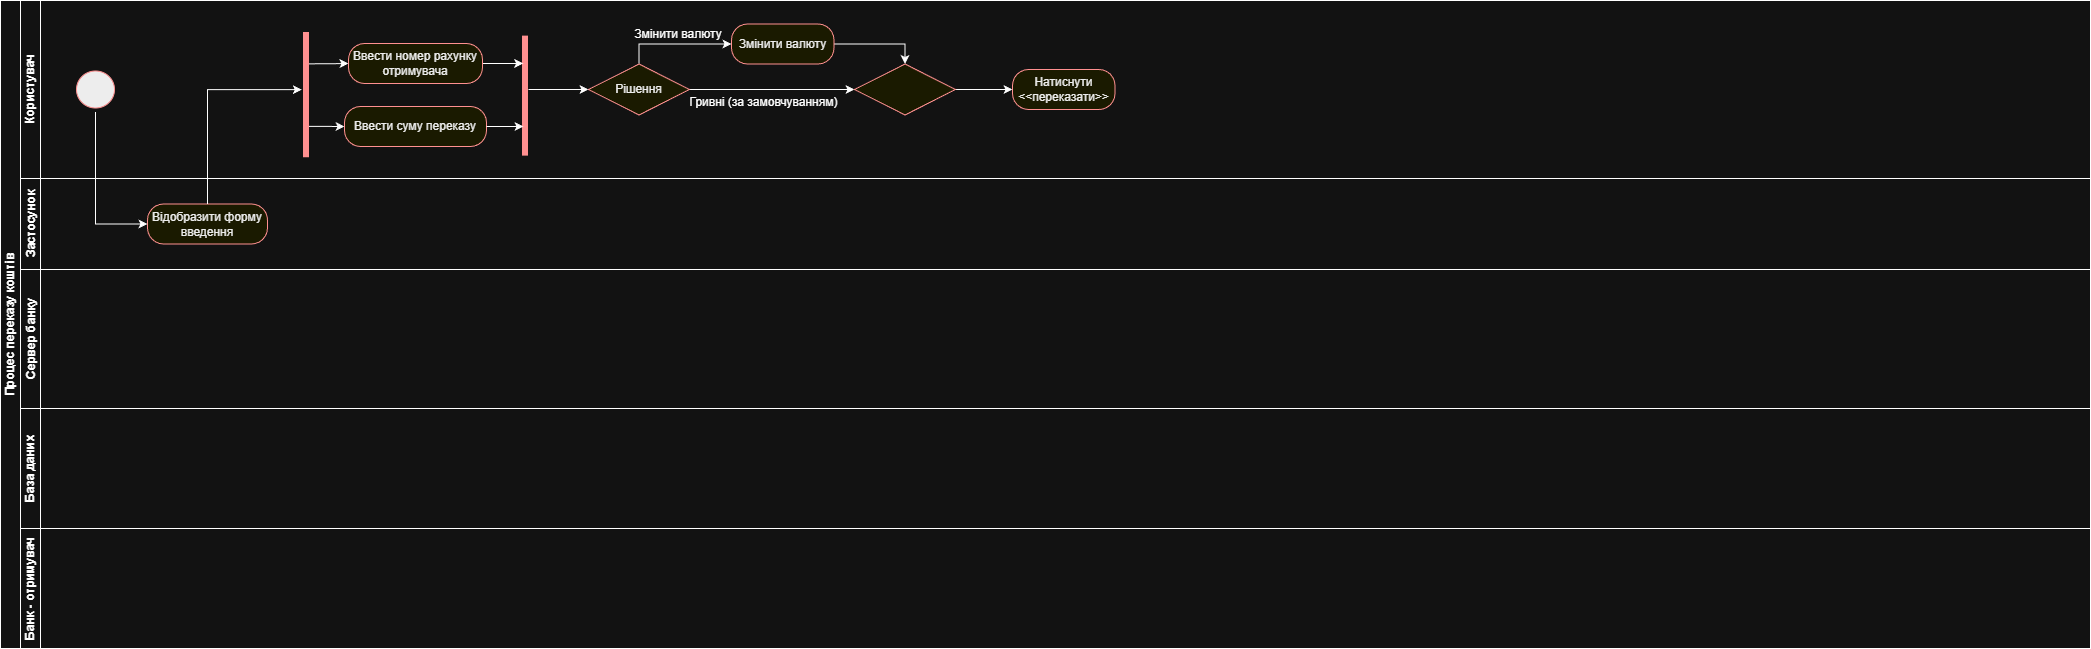

The diagram above was exported from draw.io. Its source (the exported page's mxGraphModel, read from the mxfile embedded in the PNG):
<mxGraphModel dx="4726" dy="777" grid="0" gridSize="10" guides="1" tooltips="1" connect="1" arrows="1" fold="1" page="1" pageScale="1" pageWidth="3300" pageHeight="4681" math="0" shadow="0">
  <root>
    <mxCell id="0" />
    <mxCell id="1" parent="0" />
    <mxCell id="3RSGG1fp9KjTJdFDBzTL-8" parent="1" style="swimlane;childLayout=stackLayout;resizeParent=1;resizeParentMax=0;horizontal=0;startSize=20;horizontalStack=0;html=1;miterlimit=4;flipV=0;flipH=0;" value="Процес переказу коштів" vertex="1">
      <mxGeometry height="648" width="2090" x="-3281" y="28" as="geometry">
        <mxRectangle height="184" width="32" x="-1136" y="79" as="alternateBounds" />
      </mxGeometry>
    </mxCell>
    <mxCell id="3RSGG1fp9KjTJdFDBzTL-9" parent="3RSGG1fp9KjTJdFDBzTL-8" style="swimlane;startSize=20;horizontal=0;html=1;miterlimit=6;" value="Користувач" vertex="1">
      <mxGeometry height="178" width="2070" x="20" as="geometry">
        <mxRectangle height="26" width="1399" x="20" as="alternateBounds" />
      </mxGeometry>
    </mxCell>
    <mxCell id="3RSGG1fp9KjTJdFDBzTL-13" parent="3RSGG1fp9KjTJdFDBzTL-9" style="ellipse;html=1;shape=startState;fillColor=#000000;strokeColor=#ff0000;miterlimit=6;" value="" vertex="1">
      <mxGeometry height="45" width="46" x="52" y="66.5" as="geometry" />
    </mxCell>
    <mxCell id="3RSGG1fp9KjTJdFDBzTL-96" edge="1" parent="3RSGG1fp9KjTJdFDBzTL-9" source="3RSGG1fp9KjTJdFDBzTL-91" style="edgeStyle=orthogonalEdgeStyle;rounded=0;orthogonalLoop=1;jettySize=auto;html=1;exitX=0.75;exitY=0.5;exitDx=0;exitDy=0;exitPerimeter=0;entryX=0;entryY=0.5;entryDx=0;entryDy=0;" target="3RSGG1fp9KjTJdFDBzTL-86">
      <mxGeometry relative="1" as="geometry" />
    </mxCell>
    <mxCell id="3RSGG1fp9KjTJdFDBzTL-97" edge="1" parent="3RSGG1fp9KjTJdFDBzTL-9" source="3RSGG1fp9KjTJdFDBzTL-91" style="edgeStyle=orthogonalEdgeStyle;rounded=0;orthogonalLoop=1;jettySize=auto;html=1;exitX=0.25;exitY=0.5;exitDx=0;exitDy=0;exitPerimeter=0;" target="3RSGG1fp9KjTJdFDBzTL-87">
      <mxGeometry relative="1" as="geometry" />
    </mxCell>
    <mxCell id="3RSGG1fp9KjTJdFDBzTL-91" parent="3RSGG1fp9KjTJdFDBzTL-9" style="shape=line;html=1;strokeWidth=6;strokeColor=#ff0000;rotation=-90;" value="" vertex="1">
      <mxGeometry height="10" width="125.25" x="223.38" y="89.63" as="geometry" />
    </mxCell>
    <mxCell id="3RSGG1fp9KjTJdFDBzTL-95" parent="3RSGG1fp9KjTJdFDBzTL-9" style="shape=line;html=1;strokeWidth=6;strokeColor=#ff0000;rotation=-90;" value="" vertex="1">
      <mxGeometry height="10" width="120" x="445" y="90.63" as="geometry" />
    </mxCell>
    <mxCell id="3RSGG1fp9KjTJdFDBzTL-101" edge="1" parent="3RSGG1fp9KjTJdFDBzTL-9" source="3RSGG1fp9KjTJdFDBzTL-86" style="edgeStyle=orthogonalEdgeStyle;rounded=0;orthogonalLoop=1;jettySize=auto;html=1;exitX=1;exitY=0.5;exitDx=0;exitDy=0;">
      <mxGeometry relative="1" as="geometry">
        <mxPoint x="502.655172413793" y="62.931034482758605" as="targetPoint" />
      </mxGeometry>
    </mxCell>
    <mxCell id="3RSGG1fp9KjTJdFDBzTL-86" parent="3RSGG1fp9KjTJdFDBzTL-9" style="rounded=1;whiteSpace=wrap;html=1;arcSize=40;fontColor=#000000;fillColor=#ffffc0;strokeColor=#ff0000;" value="Ввести номер рахунку отримувача" vertex="1">
      <mxGeometry height="40" width="134" x="328" y="43" as="geometry" />
    </mxCell>
    <mxCell id="3RSGG1fp9KjTJdFDBzTL-87" parent="3RSGG1fp9KjTJdFDBzTL-9" style="rounded=1;whiteSpace=wrap;html=1;arcSize=40;fontColor=#000000;fillColor=#ffffc0;strokeColor=#ff0000;" value="Ввести суму переказу" vertex="1">
      <mxGeometry height="40" width="142" x="324" y="106" as="geometry" />
    </mxCell>
    <mxCell id="3RSGG1fp9KjTJdFDBzTL-100" edge="1" parent="3RSGG1fp9KjTJdFDBzTL-9" source="3RSGG1fp9KjTJdFDBzTL-87" style="edgeStyle=orthogonalEdgeStyle;rounded=0;orthogonalLoop=1;jettySize=auto;html=1;exitX=1;exitY=0.5;exitDx=0;exitDy=0;">
      <mxGeometry relative="1" as="geometry">
        <mxPoint x="503" y="126" as="targetPoint" />
      </mxGeometry>
    </mxCell>
    <mxCell id="3RSGG1fp9KjTJdFDBzTL-107" edge="1" parent="3RSGG1fp9KjTJdFDBzTL-9" source="3RSGG1fp9KjTJdFDBzTL-102" style="edgeStyle=orthogonalEdgeStyle;rounded=0;orthogonalLoop=1;jettySize=auto;html=1;exitX=0.5;exitY=0;exitDx=0;exitDy=0;entryX=0;entryY=0.5;entryDx=0;entryDy=0;" target="3RSGG1fp9KjTJdFDBzTL-89">
      <mxGeometry relative="1" as="geometry" />
    </mxCell>
    <mxCell id="3RSGG1fp9KjTJdFDBzTL-109" edge="1" parent="3RSGG1fp9KjTJdFDBzTL-9" source="3RSGG1fp9KjTJdFDBzTL-102" style="edgeStyle=orthogonalEdgeStyle;rounded=0;orthogonalLoop=1;jettySize=auto;html=1;exitX=1;exitY=0.5;exitDx=0;exitDy=0;entryX=0;entryY=0.5;entryDx=0;entryDy=0;" target="3RSGG1fp9KjTJdFDBzTL-111">
      <mxGeometry relative="1" as="geometry">
        <mxPoint x="829.5517241379312" y="89.13793103448279" as="targetPoint" />
      </mxGeometry>
    </mxCell>
    <mxCell id="3RSGG1fp9KjTJdFDBzTL-102" parent="3RSGG1fp9KjTJdFDBzTL-9" style="rhombus;whiteSpace=wrap;html=1;fontColor=#000000;fillColor=#ffffc0;strokeColor=#ff0000;" value="Рішення" vertex="1">
      <mxGeometry height="51" width="101" x="568" y="63.5" as="geometry" />
    </mxCell>
    <mxCell id="3RSGG1fp9KjTJdFDBzTL-105" edge="1" parent="3RSGG1fp9KjTJdFDBzTL-9" style="edgeStyle=orthogonalEdgeStyle;rounded=0;orthogonalLoop=1;jettySize=auto;html=1;entryX=0;entryY=0.5;entryDx=0;entryDy=0;" target="3RSGG1fp9KjTJdFDBzTL-102">
      <mxGeometry relative="1" as="geometry">
        <mxPoint x="508" y="89" as="sourcePoint" />
        <mxPoint x="566" y="89" as="targetPoint" />
      </mxGeometry>
    </mxCell>
    <mxCell id="3RSGG1fp9KjTJdFDBzTL-112" edge="1" parent="3RSGG1fp9KjTJdFDBzTL-9" source="3RSGG1fp9KjTJdFDBzTL-89" style="edgeStyle=orthogonalEdgeStyle;rounded=0;orthogonalLoop=1;jettySize=auto;html=1;exitX=1;exitY=0.5;exitDx=0;exitDy=0;entryX=0.5;entryY=0;entryDx=0;entryDy=0;" target="3RSGG1fp9KjTJdFDBzTL-111">
      <mxGeometry relative="1" as="geometry" />
    </mxCell>
    <mxCell id="3RSGG1fp9KjTJdFDBzTL-89" parent="3RSGG1fp9KjTJdFDBzTL-9" style="rounded=1;whiteSpace=wrap;html=1;arcSize=40;fontColor=#000000;fillColor=#ffffc0;strokeColor=#ff0000;" value="Змінити валюту" vertex="1">
      <mxGeometry height="40" width="102.5" x="711" y="23.5" as="geometry" />
    </mxCell>
    <mxCell id="3RSGG1fp9KjTJdFDBzTL-108" parent="3RSGG1fp9KjTJdFDBzTL-9" style="text;html=1;whiteSpace=wrap;strokeColor=none;fillColor=none;align=center;verticalAlign=middle;rounded=0;" value="Змінити валюту" vertex="1">
      <mxGeometry height="30" width="92" x="612" y="19" as="geometry" />
    </mxCell>
    <mxCell id="3RSGG1fp9KjTJdFDBzTL-110" parent="3RSGG1fp9KjTJdFDBzTL-9" style="text;html=1;whiteSpace=wrap;strokeColor=none;fillColor=none;align=center;verticalAlign=middle;rounded=0;" value="Гривні (за замовчуванням)" vertex="1">
      <mxGeometry height="30" width="153" x="667" y="87" as="geometry" />
    </mxCell>
    <mxCell id="3RSGG1fp9KjTJdFDBzTL-113" edge="1" parent="3RSGG1fp9KjTJdFDBzTL-9" source="3RSGG1fp9KjTJdFDBzTL-111" style="edgeStyle=orthogonalEdgeStyle;rounded=0;orthogonalLoop=1;jettySize=auto;html=1;exitX=1;exitY=0.5;exitDx=0;exitDy=0;entryX=0;entryY=0.5;entryDx=0;entryDy=0;" target="3RSGG1fp9KjTJdFDBzTL-114">
      <mxGeometry relative="1" as="geometry">
        <mxPoint x="960" y="89" as="targetPoint" />
      </mxGeometry>
    </mxCell>
    <mxCell id="3RSGG1fp9KjTJdFDBzTL-111" parent="3RSGG1fp9KjTJdFDBzTL-9" style="rhombus;whiteSpace=wrap;html=1;fontColor=#000000;fillColor=#ffffc0;strokeColor=#ff0000;" value="" vertex="1">
      <mxGeometry height="51" width="101" x="834" y="63.5" as="geometry" />
    </mxCell>
    <mxCell id="3RSGG1fp9KjTJdFDBzTL-114" parent="3RSGG1fp9KjTJdFDBzTL-9" style="rounded=1;whiteSpace=wrap;html=1;arcSize=40;fontColor=#000000;fillColor=#ffffc0;strokeColor=#ff0000;" value="Натиснути &amp;lt;&amp;lt;переказати&amp;gt;&amp;gt;" vertex="1">
      <mxGeometry height="40" width="102.5" x="992" y="69" as="geometry" />
    </mxCell>
    <mxCell id="3RSGG1fp9KjTJdFDBzTL-10" parent="3RSGG1fp9KjTJdFDBzTL-8" style="swimlane;startSize=20;horizontal=0;html=1;miterlimit=6;" value="Застосунок" vertex="1">
      <mxGeometry height="91" width="2070" x="20" y="178" as="geometry" />
    </mxCell>
    <mxCell id="3RSGG1fp9KjTJdFDBzTL-81" parent="3RSGG1fp9KjTJdFDBzTL-10" style="rounded=1;whiteSpace=wrap;html=1;arcSize=40;fontColor=#000000;fillColor=#ffffc0;strokeColor=#ff0000;" value="Відобразити форму введення" vertex="1">
      <mxGeometry height="40" width="120" x="127" y="25.5" as="geometry" />
    </mxCell>
    <mxCell id="3RSGG1fp9KjTJdFDBzTL-11" parent="3RSGG1fp9KjTJdFDBzTL-8" style="swimlane;startSize=20;horizontal=0;html=1;miterlimit=6;" value="Сервер банку" vertex="1">
      <mxGeometry height="139" width="2070" x="20" y="269" as="geometry" />
    </mxCell>
    <mxCell id="3RSGG1fp9KjTJdFDBzTL-76" parent="3RSGG1fp9KjTJdFDBzTL-8" style="swimlane;startSize=20;horizontal=0;html=1;whiteSpace=wrap;" value="База даних" vertex="1">
      <mxGeometry height="120" width="2070" x="20" y="408" as="geometry" />
    </mxCell>
    <mxCell id="3RSGG1fp9KjTJdFDBzTL-78" parent="3RSGG1fp9KjTJdFDBzTL-8" style="swimlane;startSize=20;horizontal=0;html=1;whiteSpace=wrap;" value="Банк - отримувач" vertex="1">
      <mxGeometry height="120" width="2070" x="20" y="528" as="geometry" />
    </mxCell>
    <mxCell id="3RSGG1fp9KjTJdFDBzTL-84" edge="1" parent="3RSGG1fp9KjTJdFDBzTL-8" source="3RSGG1fp9KjTJdFDBzTL-13" style="edgeStyle=orthogonalEdgeStyle;rounded=0;orthogonalLoop=1;jettySize=auto;html=1;exitX=0.5;exitY=1;exitDx=0;exitDy=0;entryX=0;entryY=0.5;entryDx=0;entryDy=0;" target="3RSGG1fp9KjTJdFDBzTL-81">
      <mxGeometry relative="1" as="geometry" />
    </mxCell>
    <mxCell id="3RSGG1fp9KjTJdFDBzTL-94" edge="1" parent="3RSGG1fp9KjTJdFDBzTL-8" source="3RSGG1fp9KjTJdFDBzTL-81" style="edgeStyle=orthogonalEdgeStyle;rounded=0;orthogonalLoop=1;jettySize=auto;html=1;exitX=0.5;exitY=0;exitDx=0;exitDy=0;entryX=0.544;entryY=0.028;entryDx=0;entryDy=0;entryPerimeter=0;" target="3RSGG1fp9KjTJdFDBzTL-91">
      <mxGeometry relative="1" as="geometry" />
    </mxCell>
  </root>
</mxGraphModel>